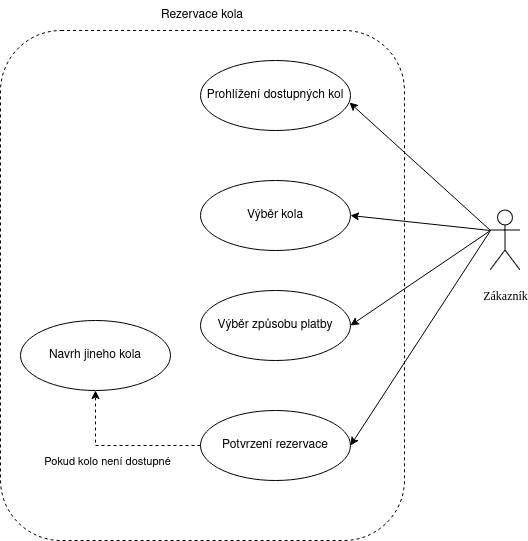

The diagram above was exported from draw.io. Its source (the exported page's mxGraphModel, read from the mxfile embedded in the PNG):
<mxGraphModel dx="1050" dy="529" grid="1" gridSize="10" guides="1" tooltips="1" connect="1" arrows="1" fold="1" page="1" pageScale="1" pageWidth="827" pageHeight="1169" math="0" shadow="0">
  <root>
    <mxCell id="0" />
    <mxCell id="1" parent="0" />
    <mxCell id="2coAtKDLJkm-G2zBh2h6-1" value="&lt;p class=&quot;MsoNormal&quot;&gt;&lt;span style=&quot;mso-spacerun:'yes';font-family:'Times New Roman';mso-fareast-font-family:宋体;&lt;br/&gt;font-size:10.5000pt;mso-font-kerning:1.0000pt;&quot;&gt;Zákazník&lt;/span&gt;&lt;span style=&quot;mso-spacerun:'yes';font-family:'Times New Roman';mso-fareast-font-family:宋体;&lt;br/&gt;font-size:10.5000pt;mso-font-kerning:1.0000pt;&quot;&gt; &lt;br&gt;&lt;/span&gt;&lt;/p&gt;&lt;style&gt;@font-face{&lt;br/&gt;font-family:&quot;Times New Roman&quot;;&lt;br/&gt;}@font-face{&lt;br/&gt;font-family:&quot;宋体&quot;;&lt;br/&gt;}@font-face{&lt;br/&gt;font-family:&quot;SimSun&quot;;&lt;br/&gt;}@font-face{&lt;br/&gt;font-family:&quot;Cambria&quot;;&lt;br/&gt;}p.MsoNormal{&lt;br/&gt;mso-style-name:Normal;&lt;br/&gt;mso-style-parent:&quot;&quot;;&lt;br/&gt;margin:0pt;&lt;br/&gt;margin-bottom:.0001pt;&lt;br/&gt;text-align:justify;&lt;br/&gt;text-justify:inter-ideograph;&lt;br/&gt;font-family:'Times New Roman';&lt;br/&gt;mso-fareast-font-family:宋体;&lt;br/&gt;font-size:10.5000pt;&lt;br/&gt;mso-font-kerning:1.0000pt;&lt;br/&gt;}span.msoIns{&lt;br/&gt;mso-style-type:export-only;&lt;br/&gt;mso-style-name:&quot;&quot;;&lt;br/&gt;text-decoration:underline;&lt;br/&gt;text-underline:single;&lt;br/&gt;color:blue;&lt;br/&gt;}span.msoDel{&lt;br/&gt;mso-style-type:export-only;&lt;br/&gt;mso-style-name:&quot;&quot;;&lt;br/&gt;text-decoration:line-through;&lt;br/&gt;color:red;&lt;br/&gt;}div.Section0{page:Section0;}&lt;/style&gt;" style="shape=umlActor;verticalLabelPosition=bottom;verticalAlign=top;html=1;outlineConnect=0;" vertex="1" parent="1">
      <mxGeometry x="500" y="250" width="30" height="60" as="geometry" />
    </mxCell>
    <mxCell id="2coAtKDLJkm-G2zBh2h6-2" value="" style="rounded=1;whiteSpace=wrap;html=1;dashed=1;" vertex="1" parent="1">
      <mxGeometry x="10" y="70" width="404" height="510" as="geometry" />
    </mxCell>
    <mxCell id="2coAtKDLJkm-G2zBh2h6-3" value="Rezervace kola" style="text;html=1;align=center;verticalAlign=middle;whiteSpace=wrap;rounded=0;" vertex="1" parent="1">
      <mxGeometry x="157" y="40" width="110" height="30" as="geometry" />
    </mxCell>
    <mxCell id="2coAtKDLJkm-G2zBh2h6-4" value="Prohlížení dostupných kol" style="ellipse;whiteSpace=wrap;html=1;" vertex="1" parent="1">
      <mxGeometry x="210" y="100" width="150" height="70" as="geometry" />
    </mxCell>
    <mxCell id="2coAtKDLJkm-G2zBh2h6-5" value="Výběr kola" style="ellipse;whiteSpace=wrap;html=1;" vertex="1" parent="1">
      <mxGeometry x="210" y="220" width="150" height="70" as="geometry" />
    </mxCell>
    <mxCell id="2coAtKDLJkm-G2zBh2h6-6" value="Výběr způsobu platby" style="ellipse;whiteSpace=wrap;html=1;" vertex="1" parent="1">
      <mxGeometry x="210" y="330" width="150" height="70" as="geometry" />
    </mxCell>
    <mxCell id="2coAtKDLJkm-G2zBh2h6-7" value="Potvrzení rezervace" style="ellipse;whiteSpace=wrap;html=1;" vertex="1" parent="1">
      <mxGeometry x="210" y="450" width="150" height="70" as="geometry" />
    </mxCell>
    <mxCell id="2coAtKDLJkm-G2zBh2h6-8" value="Navrh jineho kola" style="ellipse;whiteSpace=wrap;html=1;" vertex="1" parent="1">
      <mxGeometry x="30" y="360" width="150" height="70" as="geometry" />
    </mxCell>
    <mxCell id="2coAtKDLJkm-G2zBh2h6-9" value="" style="endArrow=classic;html=1;rounded=0;entryX=1;entryY=0.5;entryDx=0;entryDy=0;" edge="1" parent="1" target="2coAtKDLJkm-G2zBh2h6-7">
      <mxGeometry width="50" height="50" relative="1" as="geometry">
        <mxPoint x="500" y="270" as="sourcePoint" />
        <mxPoint x="400" y="290" as="targetPoint" />
      </mxGeometry>
    </mxCell>
    <mxCell id="2coAtKDLJkm-G2zBh2h6-10" value="" style="endArrow=classic;html=1;rounded=0;entryX=1;entryY=0.5;entryDx=0;entryDy=0;" edge="1" parent="1" target="2coAtKDLJkm-G2zBh2h6-6">
      <mxGeometry width="50" height="50" relative="1" as="geometry">
        <mxPoint x="500" y="270" as="sourcePoint" />
        <mxPoint x="400" y="290" as="targetPoint" />
      </mxGeometry>
    </mxCell>
    <mxCell id="2coAtKDLJkm-G2zBh2h6-11" value="" style="endArrow=classic;html=1;rounded=0;entryX=1;entryY=0.5;entryDx=0;entryDy=0;" edge="1" parent="1" target="2coAtKDLJkm-G2zBh2h6-5">
      <mxGeometry width="50" height="50" relative="1" as="geometry">
        <mxPoint x="500" y="270" as="sourcePoint" />
        <mxPoint x="400" y="290" as="targetPoint" />
      </mxGeometry>
    </mxCell>
    <mxCell id="2coAtKDLJkm-G2zBh2h6-12" value="" style="endArrow=classic;html=1;rounded=0;entryX=0.993;entryY=0.6;entryDx=0;entryDy=0;entryPerimeter=0;exitX=0;exitY=0.3333333333333333;exitDx=0;exitDy=0;exitPerimeter=0;" edge="1" parent="1" source="2coAtKDLJkm-G2zBh2h6-1" target="2coAtKDLJkm-G2zBh2h6-4">
      <mxGeometry width="50" height="50" relative="1" as="geometry">
        <mxPoint x="350" y="340" as="sourcePoint" />
        <mxPoint x="400" y="290" as="targetPoint" />
      </mxGeometry>
    </mxCell>
    <mxCell id="2coAtKDLJkm-G2zBh2h6-13" value="" style="endArrow=classic;html=1;rounded=0;dashed=1;entryX=0.5;entryY=1;entryDx=0;entryDy=0;exitX=0;exitY=0.5;exitDx=0;exitDy=0;" edge="1" parent="1" source="2coAtKDLJkm-G2zBh2h6-7" target="2coAtKDLJkm-G2zBh2h6-8">
      <mxGeometry width="50" height="50" relative="1" as="geometry">
        <mxPoint x="70" y="530" as="sourcePoint" />
        <mxPoint x="120" y="480" as="targetPoint" />
        <Array as="points">
          <mxPoint x="105" y="485" />
        </Array>
      </mxGeometry>
    </mxCell>
    <mxCell id="2coAtKDLJkm-G2zBh2h6-15" value="Pokud kolo není dostupné" style="edgeLabel;html=1;align=center;verticalAlign=middle;resizable=0;points=[];" vertex="1" connectable="0" parent="2coAtKDLJkm-G2zBh2h6-13">
      <mxGeometry x="0.175" y="1" relative="1" as="geometry">
        <mxPoint y="14" as="offset" />
      </mxGeometry>
    </mxCell>
  </root>
</mxGraphModel>